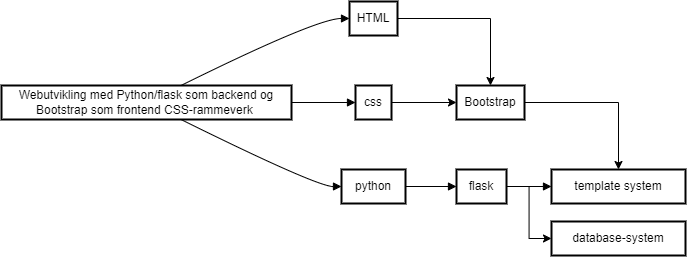

The diagram above was exported from draw.io. Its source (the exported page's mxGraphModel, read from the mxfile embedded in the PNG):
<mxGraphModel dx="799" dy="736" grid="1" gridSize="10" guides="1" tooltips="1" connect="1" arrows="1" fold="1" page="1" pageScale="1" pageWidth="850" pageHeight="1100" math="0" shadow="0">
  <root>
    <mxCell id="0" />
    <mxCell id="1" parent="0" />
    <mxCell id="37" value="Webutvikling med Python/flask som backend og&#10;Bootstrap som frontend CSS-rammeverk " style="whiteSpace=wrap;strokeWidth=2;" vertex="1" parent="1">
      <mxGeometry x="20" y="104" width="290" height="34" as="geometry" />
    </mxCell>
    <mxCell id="38" style="edgeStyle=orthogonalEdgeStyle;rounded=0;orthogonalLoop=1;jettySize=auto;html=1;exitX=1;exitY=0.5;exitDx=0;exitDy=0;entryX=0.5;entryY=0;entryDx=0;entryDy=0;" edge="1" parent="1" source="39" target="52">
      <mxGeometry relative="1" as="geometry" />
    </mxCell>
    <mxCell id="39" value="HTML" style="whiteSpace=wrap;strokeWidth=2;" vertex="1" parent="1">
      <mxGeometry x="368" y="20" width="48" height="34" as="geometry" />
    </mxCell>
    <mxCell id="40" style="edgeStyle=orthogonalEdgeStyle;rounded=0;orthogonalLoop=1;jettySize=auto;html=1;exitX=1;exitY=0.5;exitDx=0;exitDy=0;entryX=0;entryY=0.5;entryDx=0;entryDy=0;" edge="1" parent="1" source="41" target="52">
      <mxGeometry relative="1" as="geometry" />
    </mxCell>
    <mxCell id="41" value="css" style="whiteSpace=wrap;strokeWidth=2;" vertex="1" parent="1">
      <mxGeometry x="374" y="104" width="36" height="34" as="geometry" />
    </mxCell>
    <mxCell id="42" value="python" style="whiteSpace=wrap;strokeWidth=2;" vertex="1" parent="1">
      <mxGeometry x="360" y="188" width="64" height="34" as="geometry" />
    </mxCell>
    <mxCell id="43" style="edgeStyle=orthogonalEdgeStyle;rounded=0;orthogonalLoop=1;jettySize=auto;html=1;exitX=1;exitY=0.5;exitDx=0;exitDy=0;entryX=0;entryY=0.5;entryDx=0;entryDy=0;" edge="1" parent="1" source="44" target="53">
      <mxGeometry relative="1" as="geometry" />
    </mxCell>
    <mxCell id="44" value="flask" style="whiteSpace=wrap;strokeWidth=2;" vertex="1" parent="1">
      <mxGeometry x="475" y="188" width="50" height="34" as="geometry" />
    </mxCell>
    <mxCell id="45" value="template system" style="whiteSpace=wrap;strokeWidth=2;" vertex="1" parent="1">
      <mxGeometry x="570" y="188" width="134" height="34" as="geometry" />
    </mxCell>
    <mxCell id="46" value="" style="curved=1;startArrow=none;endArrow=block;exitX=0.6190258107553366;exitY=0;entryX=0.005045572916666667;entryY=0.5;" edge="1" parent="1" source="37" target="39">
      <mxGeometry relative="1" as="geometry">
        <Array as="points">
          <mxPoint x="335" y="37" />
        </Array>
      </mxGeometry>
    </mxCell>
    <mxCell id="47" value="" style="curved=1;startArrow=none;endArrow=block;exitX=1.0006465517241379;exitY=0.5;entryX=0.006293402777777778;entryY=0.5;" edge="1" parent="1" source="37" target="41">
      <mxGeometry relative="1" as="geometry">
        <Array as="points" />
      </mxGeometry>
    </mxCell>
    <mxCell id="48" value="" style="curved=1;startArrow=none;endArrow=block;exitX=0.6190258107553366;exitY=1;entryX=0.0029296875;entryY=0.5;" edge="1" parent="1" source="37" target="42">
      <mxGeometry relative="1" as="geometry">
        <Array as="points">
          <mxPoint x="335" y="205" />
        </Array>
      </mxGeometry>
    </mxCell>
    <mxCell id="49" value="" style="curved=1;startArrow=none;endArrow=block;exitX=1.0103759765625;exitY=0.5;entryX=-0.00671875;entryY=0.5;" edge="1" parent="1" source="42" target="44">
      <mxGeometry relative="1" as="geometry">
        <Array as="points" />
      </mxGeometry>
    </mxCell>
    <mxCell id="50" value="" style="curved=1;startArrow=none;endArrow=block;exitX=0.98359375;exitY=0.5;entryX=0.0013409514925373134;entryY=0.5;" edge="1" parent="1" source="44" target="45">
      <mxGeometry relative="1" as="geometry">
        <Array as="points" />
      </mxGeometry>
    </mxCell>
    <mxCell id="51" style="edgeStyle=orthogonalEdgeStyle;rounded=0;orthogonalLoop=1;jettySize=auto;html=1;exitX=1;exitY=0.5;exitDx=0;exitDy=0;entryX=0.5;entryY=0;entryDx=0;entryDy=0;" edge="1" parent="1" source="52" target="45">
      <mxGeometry relative="1" as="geometry" />
    </mxCell>
    <mxCell id="52" value="Bootstrap" style="whiteSpace=wrap;strokeWidth=2;" vertex="1" parent="1">
      <mxGeometry x="475" y="104" width="68" height="34" as="geometry" />
    </mxCell>
    <mxCell id="53" value="database-system" style="whiteSpace=wrap;strokeWidth=2;" vertex="1" parent="1">
      <mxGeometry x="570" y="240" width="134" height="34" as="geometry" />
    </mxCell>
  </root>
</mxGraphModel>